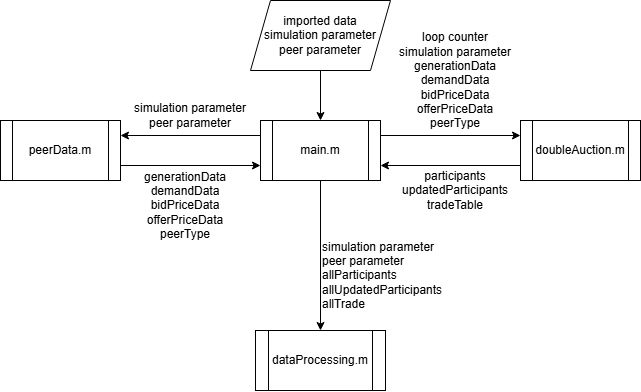

The diagram above was exported from draw.io. Its source (the exported page's mxGraphModel, read from the mxfile embedded in the PNG):
<mxGraphModel dx="989" dy="564" grid="1" gridSize="10" guides="1" tooltips="1" connect="1" arrows="1" fold="1" page="1" pageScale="1" pageWidth="827" pageHeight="583" math="0" shadow="0">
  <root>
    <mxCell id="0" />
    <mxCell id="1" parent="0" />
    <mxCell id="CWGPoTGSUlx3LK3lUdOE-8" style="edgeStyle=orthogonalEdgeStyle;rounded=0;orthogonalLoop=1;jettySize=auto;html=1;entryX=0;entryY=0.75;entryDx=0;entryDy=0;exitX=1;exitY=0.75;exitDx=0;exitDy=0;" edge="1" parent="1" source="4a7GG5O9EjJVn2OFbyho-1" target="CWGPoTGSUlx3LK3lUdOE-1">
      <mxGeometry relative="1" as="geometry" />
    </mxCell>
    <mxCell id="4a7GG5O9EjJVn2OFbyho-1" value="peerData.m" style="shape=process;whiteSpace=wrap;html=1;backgroundOutline=1;" vertex="1" parent="1">
      <mxGeometry x="80" y="220" width="120" height="60" as="geometry" />
    </mxCell>
    <mxCell id="CWGPoTGSUlx3LK3lUdOE-13" style="edgeStyle=orthogonalEdgeStyle;rounded=0;orthogonalLoop=1;jettySize=auto;html=1;entryX=1;entryY=0.75;entryDx=0;entryDy=0;exitX=0;exitY=0.75;exitDx=0;exitDy=0;" edge="1" parent="1" source="4a7GG5O9EjJVn2OFbyho-2" target="CWGPoTGSUlx3LK3lUdOE-1">
      <mxGeometry relative="1" as="geometry" />
    </mxCell>
    <mxCell id="4a7GG5O9EjJVn2OFbyho-2" value="doubleAuction.m" style="shape=process;whiteSpace=wrap;html=1;backgroundOutline=1;" vertex="1" parent="1">
      <mxGeometry x="600" y="220" width="120" height="60" as="geometry" />
    </mxCell>
    <mxCell id="4a7GG5O9EjJVn2OFbyho-3" value="dataProcessing.m" style="shape=process;whiteSpace=wrap;html=1;backgroundOutline=1;" vertex="1" parent="1">
      <mxGeometry x="335" y="430" width="130" height="60" as="geometry" />
    </mxCell>
    <mxCell id="CWGPoTGSUlx3LK3lUdOE-9" style="edgeStyle=orthogonalEdgeStyle;rounded=0;orthogonalLoop=1;jettySize=auto;html=1;entryX=1;entryY=0.25;entryDx=0;entryDy=0;exitX=0;exitY=0.25;exitDx=0;exitDy=0;" edge="1" parent="1" source="CWGPoTGSUlx3LK3lUdOE-1" target="4a7GG5O9EjJVn2OFbyho-1">
      <mxGeometry relative="1" as="geometry" />
    </mxCell>
    <mxCell id="CWGPoTGSUlx3LK3lUdOE-12" style="edgeStyle=orthogonalEdgeStyle;rounded=0;orthogonalLoop=1;jettySize=auto;html=1;entryX=0;entryY=0.25;entryDx=0;entryDy=0;exitX=1;exitY=0.25;exitDx=0;exitDy=0;" edge="1" parent="1" source="CWGPoTGSUlx3LK3lUdOE-1" target="4a7GG5O9EjJVn2OFbyho-2">
      <mxGeometry relative="1" as="geometry" />
    </mxCell>
    <mxCell id="CWGPoTGSUlx3LK3lUdOE-16" style="edgeStyle=orthogonalEdgeStyle;rounded=0;orthogonalLoop=1;jettySize=auto;html=1;" edge="1" parent="1" source="CWGPoTGSUlx3LK3lUdOE-1" target="4a7GG5O9EjJVn2OFbyho-3">
      <mxGeometry relative="1" as="geometry" />
    </mxCell>
    <mxCell id="CWGPoTGSUlx3LK3lUdOE-1" value="main.m" style="shape=process;whiteSpace=wrap;html=1;backgroundOutline=1;" vertex="1" parent="1">
      <mxGeometry x="340" y="220" width="120" height="60" as="geometry" />
    </mxCell>
    <mxCell id="CWGPoTGSUlx3LK3lUdOE-3" style="edgeStyle=orthogonalEdgeStyle;rounded=0;orthogonalLoop=1;jettySize=auto;html=1;entryX=0.5;entryY=0;entryDx=0;entryDy=0;" edge="1" parent="1" source="CWGPoTGSUlx3LK3lUdOE-2" target="CWGPoTGSUlx3LK3lUdOE-1">
      <mxGeometry relative="1" as="geometry" />
    </mxCell>
    <mxCell id="CWGPoTGSUlx3LK3lUdOE-2" value="imported data&lt;div&gt;simulation parameter&lt;/div&gt;&lt;div&gt;peer parameter&lt;/div&gt;" style="shape=parallelogram;perimeter=parallelogramPerimeter;whiteSpace=wrap;html=1;fixedSize=1;" vertex="1" parent="1">
      <mxGeometry x="330" y="100" width="140" height="70" as="geometry" />
    </mxCell>
    <mxCell id="CWGPoTGSUlx3LK3lUdOE-10" value="simulation parameter&lt;div&gt;peer parameter&lt;/div&gt;" style="text;html=1;align=center;verticalAlign=middle;whiteSpace=wrap;rounded=0;" vertex="1" parent="1">
      <mxGeometry x="205" y="200" width="130" height="30" as="geometry" />
    </mxCell>
    <mxCell id="CWGPoTGSUlx3LK3lUdOE-11" value="generationData&lt;div&gt;demandData&lt;/div&gt;&lt;div&gt;bidPriceData&lt;/div&gt;&lt;div&gt;offerPriceData&lt;/div&gt;&lt;div&gt;peerType&lt;/div&gt;" style="text;html=1;align=center;verticalAlign=middle;whiteSpace=wrap;rounded=0;" vertex="1" parent="1">
      <mxGeometry x="200" y="270" width="130" height="70" as="geometry" />
    </mxCell>
    <mxCell id="CWGPoTGSUlx3LK3lUdOE-14" value="&lt;div&gt;loop counter&lt;/div&gt;simulation parameter generationData&lt;div&gt;demandData&lt;/div&gt;&lt;div&gt;bidPriceData&lt;/div&gt;&lt;div&gt;offerPriceData&lt;/div&gt;&lt;div&gt;peerType&lt;/div&gt;" style="text;html=1;align=center;verticalAlign=middle;whiteSpace=wrap;rounded=0;" vertex="1" parent="1">
      <mxGeometry x="470" y="130" width="130" height="100" as="geometry" />
    </mxCell>
    <mxCell id="CWGPoTGSUlx3LK3lUdOE-15" value="&lt;div&gt;participants&lt;/div&gt;&lt;div&gt;updatedParticipants&lt;/div&gt;&lt;div&gt;tradeTable&lt;/div&gt;" style="text;html=1;align=center;verticalAlign=middle;whiteSpace=wrap;rounded=0;" vertex="1" parent="1">
      <mxGeometry x="470" y="270" width="130" height="40" as="geometry" />
    </mxCell>
    <mxCell id="CWGPoTGSUlx3LK3lUdOE-17" value="&lt;div&gt;simulation parameter&lt;/div&gt;&lt;div&gt;peer parameter&lt;/div&gt;&lt;div&gt;allParticipants&lt;/div&gt;&lt;div&gt;allUpdatedParticipants&lt;/div&gt;&lt;div&gt;allTrade&lt;/div&gt;" style="text;html=1;align=left;verticalAlign=middle;whiteSpace=wrap;rounded=0;movable=1;resizable=1;rotatable=1;deletable=1;editable=1;locked=0;connectable=1;" vertex="1" parent="1">
      <mxGeometry x="400" y="340" width="120" height="70" as="geometry" />
    </mxCell>
  </root>
</mxGraphModel>